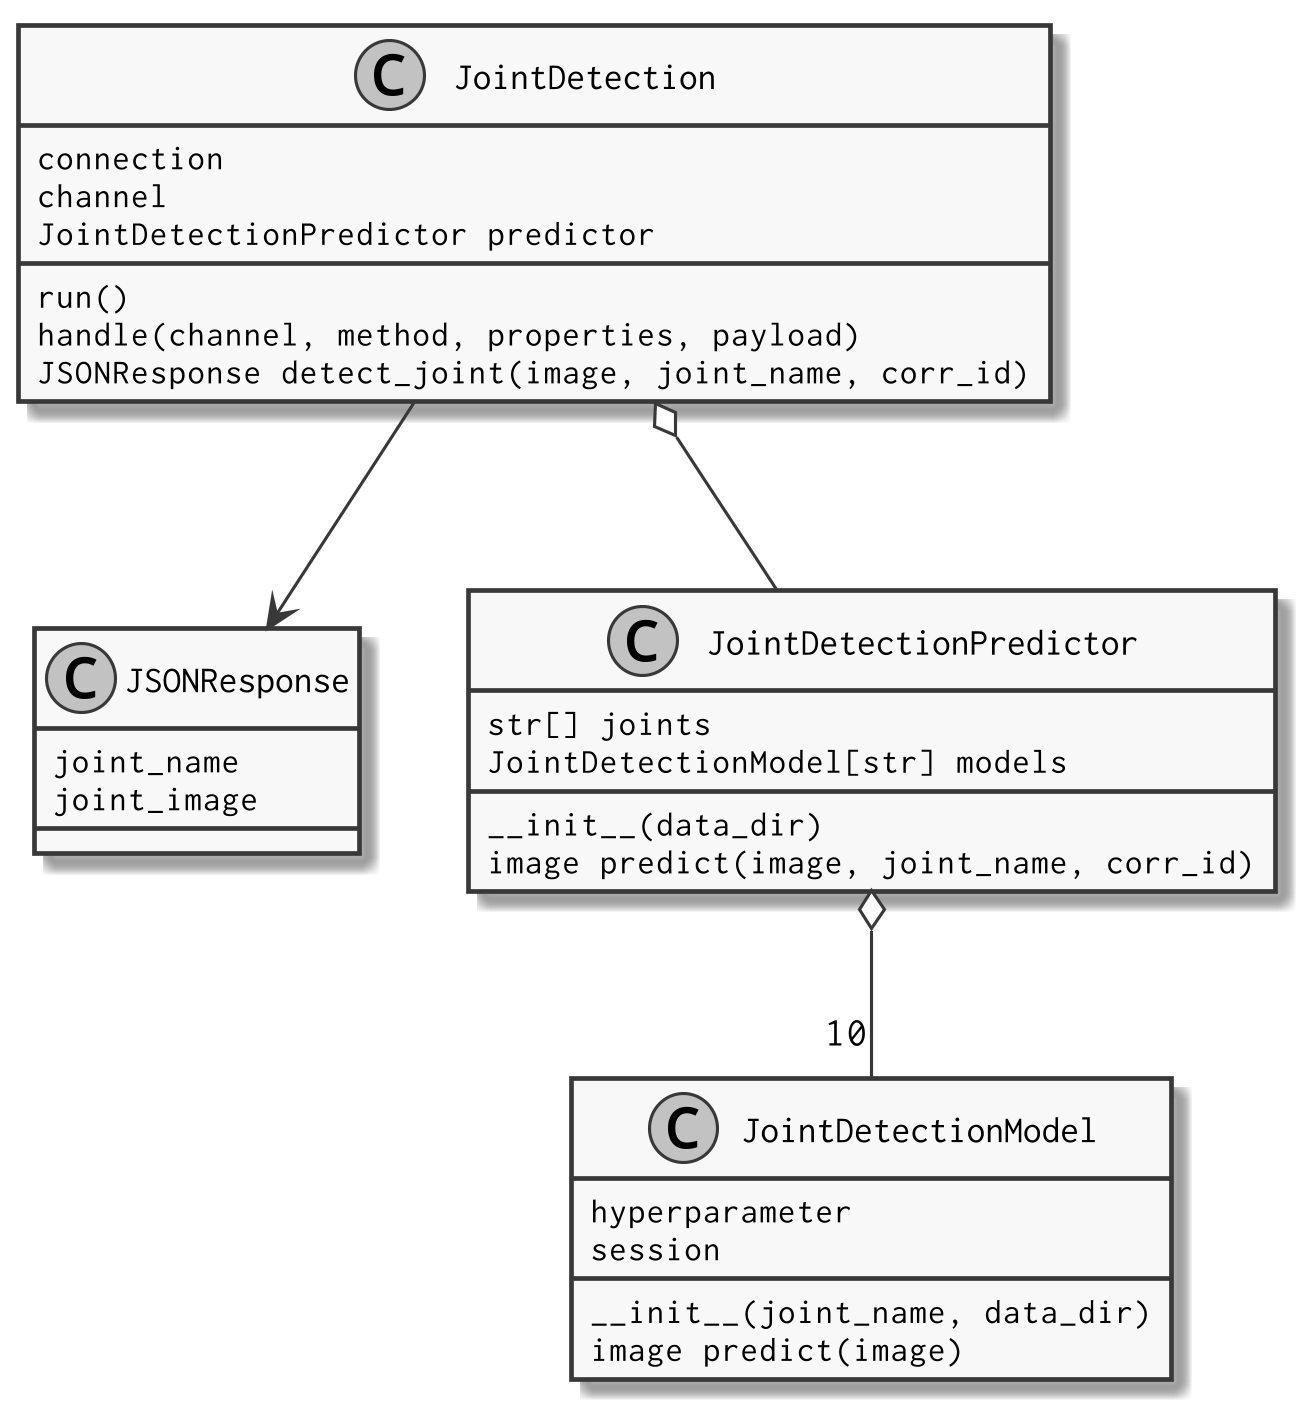

The diagram above was rendered by PlantUML. Its source (embedded in the PNG):
@startuml

skinparam monochrome true
skinparam defaultFontName Inconsolata
skinparam dpi 300

class JSONResponse {
    {field} joint_name
    {field} joint_image
}

class JointDetection {
    {field} connection
    {field} channel
    {field} JointDetectionPredictor predictor
    {method} run()
    {method} handle(channel, method, properties, payload)
    {method} JSONResponse detect_joint(image, joint_name, corr_id)
}

class JointDetectionPredictor {
    {field} str[] joints
    {field} JointDetectionModel[str] models
    {method} __init__(data_dir)
    {method} image predict(image, joint_name, corr_id)
}

class JointDetectionModel {
    {field} hyperparameter
    {field} session
    {method} __init__(joint_name, data_dir)
    {method} image predict(image)
}

JointDetection --> JSONResponse
JointDetection o-- JointDetectionPredictor
JointDetectionPredictor o-- "10" JointDetectionModel

@enduml